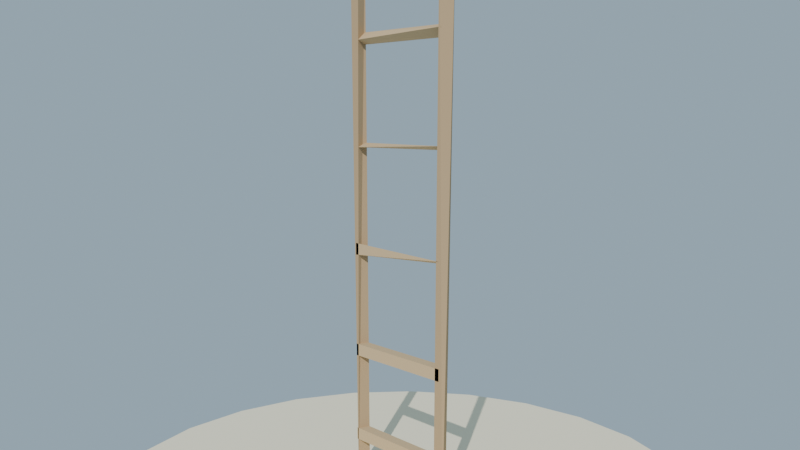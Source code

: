 # Source: escalera_mano_lowpoly_baja.blend  (saved by Blender 4.2.68; exported with 4.5.12 LTS)
import bpy
from mathutils import Matrix  # noqa: F401  (used for matrix-valued properties, if any)

bpy.ops.wm.read_factory_settings(use_empty=True)
scene = bpy.context.scene
scene.name = 'Scene'

# ---- collections
col_collection = bpy.data.collections.new('Collection'); scene.collection.children.link(col_collection)

# ---- materials (node trees are filled in below, after node groups)
mat_mat_escalera_larguero = bpy.data.materials.new('MAT_Escalera_Larguero')
mat_mat_escalera_peldano = bpy.data.materials.new('MAT_Escalera_Peldano')
mat_mat_arena_isla = bpy.data.materials.new('MAT_Arena_Isla')

# ---- material node trees
mat_mat_escalera_larguero.use_nodes = True; mat_mat_escalera_larguero.node_tree.nodes.clear()
_N = mat_mat_escalera_larguero.node_tree.nodes; _L = mat_mat_escalera_larguero.node_tree.links
n0 = _N.new('ShaderNodeBsdfPrincipled'); n0.name = 'Principled BSDF'; n0.location = (10, 300)
n0.inputs[0].default_value = (0.46, 0.32, 0.18, 1.0)
n0.inputs[2].default_value = 0.88
n0.inputs[13].default_value = 0.12
n1 = _N.new('ShaderNodeOutputMaterial'); n1.name = 'Material Output'; n1.location = (300, 300)
_L.new(n0.outputs[0], n1.inputs[0])
n1.is_active_output = True
mat_mat_escalera_peldano.use_nodes = True; mat_mat_escalera_peldano.node_tree.nodes.clear()
_N = mat_mat_escalera_peldano.node_tree.nodes; _L = mat_mat_escalera_peldano.node_tree.links
n0 = _N.new('ShaderNodeBsdfPrincipled'); n0.name = 'Principled BSDF'; n0.location = (10, 300)
n0.inputs[0].default_value = (0.58, 0.42, 0.24, 1.0)
n0.inputs[2].default_value = 0.86
n0.inputs[13].default_value = 0.12
n1 = _N.new('ShaderNodeOutputMaterial'); n1.name = 'Material Output'; n1.location = (300, 300)
_L.new(n0.outputs[0], n1.inputs[0])
n1.is_active_output = True
mat_mat_arena_isla.use_nodes = True; mat_mat_arena_isla.node_tree.nodes.clear()
_N = mat_mat_arena_isla.node_tree.nodes; _L = mat_mat_arena_isla.node_tree.links
n0 = _N.new('ShaderNodeBsdfPrincipled'); n0.name = 'Principled BSDF'; n0.location = (10, 300)
n0.inputs[0].default_value = (0.92, 0.84, 0.63, 1.0)
n0.inputs[2].default_value = 1.0
n0.inputs[13].default_value = 0.12
n1 = _N.new('ShaderNodeOutputMaterial'); n1.name = 'Material Output'; n1.location = (300, 300)
_L.new(n0.outputs[0], n1.inputs[0])
n1.is_active_output = True

# ---- world
world_mundo = bpy.data.worlds.new('Mundo'); scene.world = world_mundo
world_mundo.use_nodes = True; world_mundo.node_tree.nodes.clear()
_N = world_mundo.node_tree.nodes; _L = world_mundo.node_tree.links
n0 = _N.new('ShaderNodeBackground'); n0.name = 'Background'; n0.location = (10, 300)
n0.inputs[0].default_value = (0.58, 0.79, 0.95, 1.0)
n0.inputs[1].default_value = 0.55
n1 = _N.new('ShaderNodeOutputWorld'); n1.name = 'World Output'; n1.location = (300, 300)
_L.new(n0.outputs[0], n1.inputs[0])
n1.is_active_output = True

# ---- cameras
cam_camera = bpy.data.cameras.new('Camera')
cam_camera.lens = 38.0

# ---- lights
light_sol = bpy.data.lights.new('SOL', 'SUN')
light_sol.energy = 3.2

# ---- meshes
me_sm_escalera_m_escalera_larguero_001 = bpy.data.meshes.new('SM_Escalera_M_Escalera_Larguero.001')
me_sm_escalera_m_escalera_larguero_001.from_pydata([(-0.1933, -0.02, 0.045), (-0.22, -0.02, 1.845), (-0.22, 0.02, 0.045), (-0.1933, 0.02, 1.845), (-0.18, -0.02, 1.845), (-0.18, 0.02, 0.045), (0.18, -0.02, 0.045), (0.18, 0.02, 1.845), (0.22, -0.02, 0.045), (0.1933, -0.02, 1.845), (0.1933, 0.02, 0.045), (0.22, 0.02, 1.845)], [], [(3, 5, 2), (2, 0, 1, 3), (5, 0, 2), (9, 6, 8), (7, 9, 11), (0, 5, 3, 4), (10, 6, 9, 7), (4, 1, 0), (3, 1, 4), (8, 10, 11, 9), (7, 11, 10), (10, 8, 6)])
me_sm_escalera_m_escalera_larguero_001.materials.append(mat_mat_escalera_larguero)
me_sm_escalera_m_escalera_larguero_001.update()
me_sm_escalera_m_escalera_peldano_001 = bpy.data.meshes.new('SM_Escalera_M_Escalera_Peldano.001')
me_sm_escalera_m_escalera_peldano_001.from_pydata([(-0.2, -0.02, 0.18), (-0.2, -0.02, 0.22), (-0.2, 0.02, 0.18), (-0.2, 0.02, 0.22), (0.2, -0.02, 0.18), (0.2, -0.02, 0.22), (0.2, 0.02, 0.18), (0.2, 0.02, 0.22), (-0.2, -0.02, 0.48), (-0.2, -0.02, 0.52), (-0.2, 0.02, 0.48), (-0.2, 0.02, 0.52), (0.2, -0.02, 0.48), (0.2, -0.02, 0.52), (0.2, 0.02, 0.48), (0.2, 0.02, 0.52), (-0.2, -0.02, 0.83), (-0.2, -0.02, 0.87), (-0.2, 0.02, 0.8567), (0.2, -0.02, 0.8567), (0.2, 0.02, 0.8433), (-0.2, -0.02, 1.193), (-0.2, 0.02, 1.207), (0.2, -0.02, 1.207), (0.2, 0.02, 1.193), (-0.2, -0.02, 1.543), (-0.2, 0.02, 1.53), (-0.2, 0.02, 1.57), (0.2, -0.02, 1.557), (0.2, 0.02, 1.53), (0.2, 0.02, 1.57)], [], [(17, 18, 16), (30, 28, 29), (6, 2, 3, 7), (4, 6, 7, 5), (0, 4, 5, 1), (0, 2, 6, 4), (5, 7, 3, 1), (10, 8, 9, 11), (14, 10, 11, 15), (12, 14, 15, 13), (8, 12, 13, 9), (8, 10, 14, 12), (13, 15, 11, 9), (16, 18, 20, 19), (2, 0, 1, 3), (19, 17, 16), (19, 20, 18, 17), (21, 22, 24, 23), (23, 24, 22, 21), (29, 26, 27, 30), (25, 27, 26), (25, 26, 29, 28), (28, 30, 27, 25)])
me_sm_escalera_m_escalera_peldano_001.materials.append(mat_mat_escalera_peldano)
me_sm_escalera_m_escalera_peldano_001.update()
me_cylinder = bpy.data.meshes.new('Cylinder')
me_cylinder.from_pydata([(0.0, 1.0, -0.12), (0.0, 1.0, 0.12), (0.2588, 0.9659, -0.12), (0.2588, 0.9659, 0.12), (0.5, 0.866, -0.12), (0.5, 0.866, 0.12), (0.7071, 0.7071, -0.12), (0.7071, 0.7071, 0.12), (0.866, 0.5, -0.12), (0.866, 0.5, 0.12), (0.9659, 0.2588, -0.12), (0.9659, 0.2588, 0.12), (1.0, 0.0, -0.12), (1.0, 0.0, 0.12), (0.9659, -0.2588, -0.12), (0.9659, -0.2588, 0.12), (0.866, -0.5, -0.12), (0.866, -0.5, 0.12), (0.7071, -0.7071, -0.12), (0.7071, -0.7071, 0.12), (0.5, -0.866, -0.12), (0.5, -0.866, 0.12), (0.2588, -0.9659, -0.12), (0.2588, -0.9659, 0.12), (0.0, -1.0, -0.12), (0.0, -1.0, 0.12), (-0.2588, -0.9659, -0.12), (-0.2588, -0.9659, 0.12), (-0.5, -0.866, -0.12), (-0.5, -0.866, 0.12), (-0.7071, -0.7071, -0.12), (-0.7071, -0.7071, 0.12), (-0.866, -0.5, -0.12), (-0.866, -0.5, 0.12), (-0.9659, -0.2588, -0.12), (-0.9659, -0.2588, 0.12), (-1.0, 0.0, -0.12), (-1.0, 0.0, 0.12), (-0.9659, 0.2588, -0.12), (-0.9659, 0.2588, 0.12), (-0.866, 0.5, -0.12), (-0.866, 0.5, 0.12), (-0.7071, 0.7071, -0.12), (-0.7071, 0.7071, 0.12), (-0.5, 0.866, -0.12), (-0.5, 0.866, 0.12), (-0.2588, 0.9659, -0.12), (-0.2588, 0.9659, 0.12)], [], [(0, 1, 3, 2), (2, 3, 5, 4), (4, 5, 7, 6), (6, 7, 9, 8), (8, 9, 11, 10), (10, 11, 13, 12), (12, 13, 15, 14), (14, 15, 17, 16), (16, 17, 19, 18), (18, 19, 21, 20), (20, 21, 23, 22), (22, 23, 25, 24), (24, 25, 27, 26), (26, 27, 29, 28), (28, 29, 31, 30), (30, 31, 33, 32), (32, 33, 35, 34), (34, 35, 37, 36), (36, 37, 39, 38), (38, 39, 41, 40), (40, 41, 43, 42), (42, 43, 45, 44), (3, 1, 47, 45, 43, 41, 39, 37, 35, 33, 31, 29, 27, 25, 23, 21, 19, 17, 15, 13, 11, 9, 7, 5), (44, 45, 47, 46), (46, 47, 1, 0), (0, 2, 4, 6, 8, 10, 12, 14, 16, 18, 20, 22, 24, 26, 28, 30, 32, 34, 36, 38, 40, 42, 44, 46)])
_uv = me_cylinder.uv_layers.new(name='UVMap')
_uv.uv.foreach_set('vector', [1.0, 0.5, 1.0, 1.0, 0.9583, 1.0, 0.9583, 0.5, 0.9583, 0.5, 0.9583, 1.0, 0.9167, 1.0, 0.9167, 0.5, 0.9167, 0.5, 0.9167, 1.0, 0.875, 1.0, 0.875, 0.5, 0.875, 0.5, 0.875, 1.0, 0.8333, 1.0, 0.8333, 0.5, 0.8333, 0.5, 0.8333, 1.0, 0.7917, 1.0, 0.7917, 0.5, 0.7917, 0.5, 0.7917, 1.0, 0.75, 1.0, 0.75, 0.5, 0.75, 0.5, 0.75, 1.0, 0.7083, 1.0, 0.7083, 0.5, 0.7083, 0.5, 0.7083, 1.0, 0.6667, 1.0, 0.6667, 0.5, 0.6667, 0.5, 0.6667, 1.0, 0.625, 1.0, 0.625, 0.5, 0.625, 0.5, 0.625, 1.0, 0.5833, 1.0, 0.5833, 0.5, 0.5833, 0.5, 0.5833, 1.0, 0.5417, 1.0, 0.5417, 0.5, 0.5417, 0.5, 0.5417, 1.0, 0.5, 1.0, 0.5, 0.5, 0.5, 0.5, 0.5, 1.0, 0.4583, 1.0, 0.4583, 0.5, 0.4583, 0.5, 0.4583, 1.0, 0.4167, 1.0, 0.4167, 0.5, 0.4167, 0.5, 0.4167, 1.0, 0.375, 1.0, 0.375, 0.5, 0.375, 0.5, 0.375, 1.0, 0.3333, 1.0, 0.3333, 0.5, 0.3333, 0.5, 0.3333, 1.0, 0.2917, 1.0, 0.2917, 0.5, 0.2917, 0.5, 0.2917, 1.0, 0.25, 1.0, 0.25, 0.5, 0.25, 0.5, 0.25, 1.0, 0.2083, 1.0, 0.2083, 0.5, 0.2083, 0.5, 0.2083, 1.0, 0.1667, 1.0, 0.1667, 0.5, 0.1667, 0.5, 0.1667, 1.0, 0.125, 1.0, 0.125, 0.5, 0.125, 0.5, 0.125, 1.0, 0.08333, 1.0, 0.08333, 0.5, 0.3121, 0.4818, 0.25, 0.49, 0.1879, 0.4818, 0.13, 0.4578, 0.08029, 0.4197, 0.04215, 0.37, 0.01818, 0.3121, 0.01, 0.25, 0.01818, 0.1879, 0.04215, 0.13, 0.08029, 0.08029, 0.13, 0.04215, 0.1879, 0.01818, 0.25, 0.01, 0.3121, 0.01818, 0.37, 0.04215, 0.4197, 0.08029, 0.4578, 0.13, 0.4818, 0.1879, 0.49, 0.25, 0.4818, 0.3121, 0.4578, 0.37, 0.4197, 0.4197, 0.37, 0.4578, 0.08333, 0.5, 0.08333, 1.0, 0.04167, 1.0, 0.04167, 0.5, 0.04167, 0.5, 0.04167, 1.0, -1.863e-07, 1.0, -1.863e-07, 0.5, 0.75, 0.49, 0.8121, 0.4818, 0.87, 0.4578, 0.9197, 0.4197, 0.9578, 0.37, 0.9818, 0.3121, 0.99, 0.25, 0.9818, 0.1879, 0.9578, 0.13, 0.9197, 0.08029, 0.87, 0.04215, 0.8121, 0.01818, 0.75, 0.01, 0.6879, 0.01818, 0.63, 0.04215, 0.5803, 0.08029, 0.5422, 0.13, 0.5182, 0.1879, 0.51, 0.25, 0.5182, 0.3121, 0.5422, 0.37, 0.5803, 0.4197, 0.63, 0.4578, 0.6879, 0.4818])
me_cylinder.materials.append(mat_mat_arena_isla)
me_cylinder.update()

# ---- objects
ob_sol = bpy.data.objects.new('SOL', light_sol)
ob_sm_escalera_m_escalera_larguero = bpy.data.objects.new('SM_Escalera_M_Escalera_Larguero', me_sm_escalera_m_escalera_larguero_001)
ob_sm_escalera_m_escalera_peldano = bpy.data.objects.new('SM_Escalera_M_Escalera_Peldano', me_sm_escalera_m_escalera_peldano_001)
ob_base_arena = bpy.data.objects.new('Base_Arena', me_cylinder)
ob_cam_escalera = bpy.data.objects.new('CAM_Escalera', cam_camera)

# ---- transforms, parenting, visibility, modifiers, constraints
ob_sol.location = (0.0, 0.0, 0.0)
ob_sol.rotation_euler = (0.9599, 0.1396, 0.5236)
ob_sm_escalera_m_escalera_larguero.location = (0.0, 0.0, -1.669e-08)
ob_sm_escalera_m_escalera_peldano.location = (0.0, 0.0, -1.669e-08)
ob_base_arena.location = (0.0, 0.0, -0.06)
ob_cam_escalera.location = (2.0, -1.8, 1.3)
ob_cam_escalera.rotation_euler = (1.441, -3.616e-08, 0.838)

# ---- collection membership
scene.collection.objects.link(ob_sol)
scene.collection.objects.link(ob_sm_escalera_m_escalera_larguero)
scene.collection.objects.link(ob_sm_escalera_m_escalera_peldano)
col_collection.objects.link(ob_base_arena)
col_collection.objects.link(ob_cam_escalera)

# ---- scene / render settings (as saved in the file)
scene.camera = ob_cam_escalera
scene.frame_start = 1; scene.frame_end = 250; scene.frame_set(1)
scene.render.engine = 'BLENDER_EEVEE_NEXT'
bpy.context.view_layer.update()
